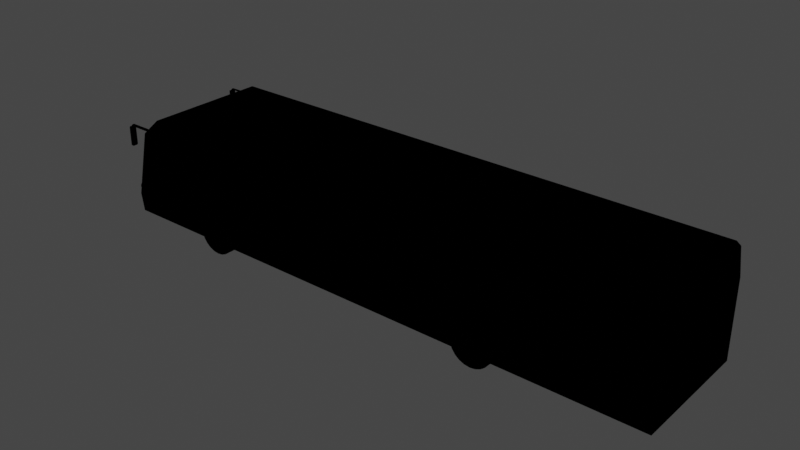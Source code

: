 # Source: Cobus3000.blend  (saved by Blender 2.93.20; exported with 4.5.12 LTS)
import bpy
from mathutils import Matrix  # noqa: F401  (used for matrix-valued properties, if any)

bpy.ops.wm.read_factory_settings(use_empty=True)
scene = bpy.context.scene
scene.name = 'Scene'

# ---- collections
col_collection = bpy.data.collections.new('Collection'); scene.collection.children.link(col_collection)

# ---- images (referenced by path relative to the original .blend; pixels are not part of the script)
import os
ASSET_DIR = os.environ.get("B2B_ASSET_DIR", "")  # directory of the original .blend (textures are referenced by path, not embedded)
HERE = os.path.dirname(os.path.abspath(__file__))  # packed textures are extracted next to this script under _unpacked/

def load_image(name, relpath, width, height, colorspace="sRGB"):
    """Load a texture the original file referenced (path relative to the .blend, or extracted next to this script)."""
    p = next((c for c in (os.path.join(HERE, relpath), os.path.join(ASSET_DIR, relpath)) if relpath and os.path.exists(c)), "")
    if p:
        img = bpy.data.images.load(p, check_existing=True)
        img.name = name
    else:  # same state as the original file: an image datablock whose file is absent (Cycles renders it pink)
        img = bpy.data.images.new(name, width, height)
        img.source = "FILE"
        img.filepath = "//" + (relpath or name)
    img.colorspace_settings.name = colorspace
    return img
img_cobus_3000_png = load_image('Cobus_3000.png', 'Cobus_3000.png', 1024, 1024, 'sRGB')

# ---- materials (node trees are filled in below, after node groups)
mat_cobus_3000 = bpy.data.materials.new('Cobus_3000')
mat_cobus_3000.use_transparent_shadow = False
mat_cobus_3000.diffuse_color = (1.0, 1.0, 1.0, 1.0)
mat_cobus_3000.roughness = 0.6094
mat_cobus_3000.specular_intensity = 0.2
mat_default_001 = bpy.data.materials.new('default.001')
mat_default_001.use_transparent_shadow = False
mat_default_001.diffuse_color = (0.72, 0.72, 0.72, 1.0)
mat_default_001.roughness = 0.6094
mat_default_001.specular_intensity = 0.2

# ---- node groups
ng_auto_smooth = bpy.data.node_groups.new('Auto Smooth', 'GeometryNodeTree')
_s = ng_auto_smooth.interface.new_socket(name='Geometry', in_out='OUTPUT', socket_type='NodeSocketGeometry')
_s = ng_auto_smooth.interface.new_socket(name='Geometry', in_out='INPUT', socket_type='NodeSocketGeometry')
_s = ng_auto_smooth.interface.new_socket(name='Angle', in_out='INPUT', socket_type='NodeSocketFloat')
_s.subtype = 'ANGLE'
_s.min_value = 0.0
_s.max_value = 3.142
ng_auto_smooth.is_modifier = True
_N = ng_auto_smooth.nodes; _L = ng_auto_smooth.links
n0 = _N.new('NodeGroupOutput'); n0.name = 'Group Output'; n0.location = (480, -100)
n1 = _N.new('NodeGroupInput'); n1.name = 'Group Input'; n1.location = (-420, -300)
n2 = _N.new('NodeGroupInput'); n2.name = 'Group Input.001'; n2.location = (-60, -100)
n3 = _N.new('GeometryNodeSetShadeSmooth'); n3.name = 'Set Shade Smooth'; n3.location = (120, -100)
n3.domain = 'EDGE'
n4 = _N.new('GeometryNodeSetShadeSmooth'); n4.name = 'Set Shade Smooth.001'; n4.location = (300, -100)
n5 = _N.new('GeometryNodeInputMeshEdgeAngle'); n5.name = 'Edge Angle'; n5.location = (-420, -220)
n6 = _N.new('GeometryNodeInputEdgeSmooth'); n6.name = 'Is Edge Smooth'; n6.location = (-60, -160)
n7 = _N.new('GeometryNodeInputShadeSmooth'); n7.name = 'Is Face Smooth'; n7.location = (-240, -340)
n8 = _N.new('FunctionNodeBooleanMath'); n8.name = 'Boolean Math'; n8.location = (-60, -220)
n9 = _N.new('FunctionNodeCompare'); n9.name = 'Compare'; n9.location = (-240, -180)
n9.operation = 'LESS_EQUAL'
_L.new(n5.outputs[0], n9.inputs[0])
_L.new(n4.outputs[0], n0.inputs[0])
_L.new(n1.outputs[1], n9.inputs[1])
_L.new(n9.outputs[0], n8.inputs[0])
_L.new(n7.outputs[0], n8.inputs[1])
_L.new(n2.outputs[0], n3.inputs[0])
_L.new(n6.outputs[0], n3.inputs[1])
_L.new(n3.outputs[0], n4.inputs[0])
_L.new(n8.outputs[0], n3.inputs[2])
n0.is_active_output = True

# ---- material node trees
mat_cobus_3000.use_nodes = True; mat_cobus_3000.node_tree.nodes.clear()
_N = mat_cobus_3000.node_tree.nodes; _L = mat_cobus_3000.node_tree.links
n0 = _N.new('ShaderNodeOutputMaterial'); n0.name = 'Вывод материала'; n0.location = (0, 0)
n1 = _N.new('ShaderNodeEeveeSpecular'); n1.name = 'Блик'; n1.location = (0, 0)
n1.inputs[1].default_value = (0.2, 0.2, 0.2, 1.0)
n1.inputs[2].default_value = 0.6094
n2 = _N.new('ShaderNodeTexImage'); n2.name = 'Изображение-текстура'; n2.location = (0, 0)
n2.image = img_cobus_3000_png
_L.new(n1.outputs[0], n0.inputs[0])
_L.new(n2.outputs[0], n1.inputs[0])
n0.is_active_output = True
mat_default_001.use_nodes = True; mat_default_001.node_tree.nodes.clear()
_N = mat_default_001.node_tree.nodes; _L = mat_default_001.node_tree.links
n0 = _N.new('ShaderNodeOutputMaterial'); n0.name = 'Вывод материала'; n0.location = (0, 0)
n1 = _N.new('ShaderNodeEeveeSpecular'); n1.name = 'Блик'; n1.location = (0, 0)
n1.inputs[0].default_value = (0.72, 0.72, 0.72, 1.0)
n1.inputs[1].default_value = (0.2, 0.2, 0.2, 1.0)
n1.inputs[2].default_value = 0.6094
_L.new(n1.outputs[0], n0.inputs[0])
n0.is_active_output = True

# ---- world
world_world = bpy.data.worlds.new('World'); scene.world = world_world
world_world.use_nodes = True; world_world.node_tree.nodes.clear()
_N = world_world.node_tree.nodes; _L = world_world.node_tree.links
n0 = _N.new('ShaderNodeOutputWorld'); n0.name = 'World Output'; n0.location = (300, 300)
n1 = _N.new('ShaderNodeBackground'); n1.name = 'Background'; n1.location = (10, 300)
n1.inputs[0].default_value = (0.05088, 0.05088, 0.05088, 1.0)
_L.new(n1.outputs[0], n0.inputs[0])
n0.is_active_output = True
world_world.color = (0.05088, 0.05088, 0.05088)
world_world.use_sun_shadow = False
world_world.sun_shadow_jitter_overblur = 0.0

# ---- meshes
me_cobus_3000_mesh = bpy.data.meshes.new('Cobus_3000.mesh')
me_cobus_3000_mesh.from_pydata([(-6.877, 2.591, -1.59), (-6.924, 2.541, -1.55), (-6.877, 2.591, -1.55), (-6.924, 2.541, -1.59), (-6.214, 2.591, -1.55), (-6.294, 2.591, -1.59), (-6.294, 2.591, -1.55), (-6.214, 2.541, -1.55), (-6.294, 2.541, -1.59), (-6.881, 2.541, -1.59), (-6.881, 2.541, -1.5), (-6.924, 2.07, -1.5), (-6.924, 2.541, -1.5), (-6.924, 2.051, -1.52), (-6.924, 2.051, -1.629), (-6.924, 2.541, -1.628), (-6.924, 2.518, -1.65), (-6.924, 2.072, -1.65), (-6.214, 2.591, -1.5), (-6.294, 2.591, -1.5), (-6.214, 2.541, -1.5), (-4.015, 3.1, 0.3483), (-4.286, 3.1, -0.3117), (-4.286, 3.1, 0.3483), (-4.015, 3.1, -0.3117), (-4.015, 2.87, -0.3117), (-4.015, 2.87, 0.3483), (-5.435, 2.87, 0.3483), (-5.435, 2.941, 0.3483), (-5.435, 2.87, -0.3117), (-5.435, 2.941, -0.3117), (-6.06, 2.86, 1.5), (-6.571, 2.41, -1.476), (-6.571, 2.41, 1.5), (-6.06, 2.86, -1.476), (6.736, 2.86, 1.5), (-6.06, 2.86, -1.5), (6.736, 2.86, -1.5), (-6.881, 2.541, -1.628), (-6.881, 2.518, -1.65), (6.836, 2.784, 1.5), (6.836, 2.784, -1.5), (-6.294, 2.591, 1.59), (-6.877, 2.591, 1.55), (-6.877, 2.591, 1.59), (-6.294, 2.591, 1.55), (-6.881, 2.518, 1.65), (-6.924, 2.541, 1.628), (-6.924, 2.518, 1.65), (-6.881, 2.541, 1.628), (2.526, 0.2981, -1.5), (2.545, 0.2524, -1.25), (2.526, 0.2981, -1.25), (2.545, 0.2524, -1.5), (3.429, 0.2584, -1.5), (3.446, 0.2981, -1.25), (3.429, 0.2584, -1.25), (3.446, 0.2981, -1.5), (3.121, 0.0183, -1.25), (2.857, 0.0165, -1.25), (2.989, 0.0, -1.25), (2.733, 0.06669, -1.25), (3.244, 0.07016, -1.25), (2.627, 0.1471, -1.25), (3.349, 0.152, -1.25), (6.862, 1.379, -1.45), (6.862, 1.139, 1.48), (6.862, 1.379, 1.48), (6.862, 1.139, -1.45), (6.63, 2.709, 1.48), (6.63, 1.139, 1.48), (6.862, 2.259, 1.48), (6.8, 2.709, 1.48), (-3.01, 1.209, -1.45), (-5.683, 0.5894, -1.45), (-3.01, 0.5894, -1.45), (-5.683, 1.209, -1.45), (-5.683, 0.5894, 1.48), (-3.01, 1.209, 1.48), (-3.01, 0.5894, 1.48), (-5.683, 1.209, 1.48), (6.63, 1.139, -1.45), (6.63, 2.709, -1.45), (6.862, 2.289, -1.45), (6.8, 2.709, -1.45), (-1.56, 1.099, 1.48), (0.2997, 0.5894, 1.48), (-1.56, 0.5894, 1.48), (0.2997, 1.099, 1.48), (0.2997, 1.099, -1.45), (-1.56, 0.5894, -1.45), (0.2997, 0.5894, -1.45), (-1.56, 1.099, -1.45), (-6.827, 1.209, -1.45), (-6.827, 1.209, 1.48), (5.59, 1.139, -1.45), (5.59, 0.5894, 1.48), (5.59, 1.139, 1.48), (5.59, 0.5894, -1.45), (1.75, 1.139, 1.48), (4.21, 0.5894, 1.48), (1.75, 0.5894, 1.48), (4.21, 1.139, 1.48), (4.21, 1.139, -1.45), (1.75, 0.5894, -1.45), (4.21, 0.5894, -1.45), (1.75, 1.139, -1.45), (-6.294, 2.541, 1.59), (-6.214, 2.541, 1.55), (-6.924, 2.541, 1.59), (-6.881, 2.541, 1.59), (-6.881, 2.051, 1.52), (-6.924, 2.051, 1.629), (-6.924, 2.051, 1.52), (-6.881, 2.051, 1.629), (-6.924, 2.071, 1.65), (-6.881, 2.071, 1.65), (-6.924, 2.541, 1.5), (-6.881, 2.07, 1.5), (-6.924, 2.07, 1.5), (-6.881, 2.541, 1.5), (-6.924, 2.541, 1.55), (-6.294, 2.591, 1.5), (-6.214, 2.591, 1.5), (-6.881, 2.072, -1.65), (-6.881, 2.051, -1.629), (-3.845, 0.2534, 1.25), (-3.827, 0.2981, 1.5), (-3.845, 0.2534, 1.5), (-3.827, 0.2981, 1.25), (-4.415, 0.01727, 1.25), (-4.153, 0.01727, 1.25), (-4.284, 0.0, 1.25), (-4.538, 0.0679, 1.25), (-4.031, 0.0679, 1.25), (-3.926, 0.1485, 1.25), (-4.643, 0.1485, 1.25), (-4.723, 0.2534, 1.25), (-4.742, 0.2981, 1.25), (-3.926, 0.1485, -1.5), (-3.845, 0.2534, -1.25), (-3.926, 0.1485, -1.25), (-3.845, 0.2534, -1.5), (-4.031, 0.0679, -1.25), (-4.031, 0.0679, -1.5), (-4.153, 0.01727, -1.25), (-4.153, 0.01727, -1.5), (-4.284, 0.0, -1.25), (-4.284, 0.0, -1.5), (-4.415, 0.01727, -1.25), (-4.415, 0.01727, -1.5), (-4.538, 0.0679, -1.25), (-4.538, 0.0679, -1.5), (-4.643, 0.1485, -1.25), (-4.643, 0.1485, -1.5), (-4.723, 0.2534, -1.5), (-4.723, 0.2534, -1.25), (-4.742, 0.2981, -1.5), (-4.742, 0.2981, -1.25), (-3.827, 0.2981, -1.25), (-3.827, 0.2981, -1.5), (2.545, 0.2524, 1.25), (2.627, 0.1471, 1.5), (2.545, 0.2524, 1.5), (2.627, 0.1471, 1.25), (3.349, 0.152, 1.25), (3.429, 0.2584, 1.5), (3.349, 0.152, 1.5), (3.429, 0.2584, 1.25), (3.446, 0.2981, 1.5), (3.446, 0.2981, 1.25), (2.526, 0.2981, 1.5), (2.526, 0.2981, 1.25), (3.244, 0.07015, 1.5), (3.244, 0.07015, 1.25), (3.349, 0.152, -1.5), (2.857, 0.0165, 1.25), (3.121, 0.0183, 1.25), (2.989, 0.0, 1.25), (2.733, 0.06669, 1.25), (3.121, 0.0183, 1.5), (3.244, 0.07016, -1.5), (3.121, 0.0183, -1.5), (2.989, 0.0, 1.5), (2.989, 0.0, -1.5), (2.857, 0.0165, -1.5), (2.857, 0.0165, 1.5), (2.733, 0.06669, 1.5), (2.733, 0.06669, -1.5), (2.627, 0.1471, -1.5), (-4.742, 0.2981, 1.495), (-4.538, 0.0679, 1.495), (-4.415, 0.01727, 1.495), (-4.153, 0.01727, 1.5), (-4.031, 0.0679, 1.5), (-3.926, 0.1485, 1.5), (-6.985, 0.7329, 1.5), (-6.985, 0.7329, -1.5), (-6.571, 2.41, -1.5), (-6.912, 0.2981, -1.5), (6.912, 0.2981, -1.5), (6.912, 2.149, -1.5), (-6.912, 0.2981, 1.5), (-4.415, 0.01727, 1.5), (-4.538, 0.0679, 1.5), (-4.643, 0.1485, 1.5), (-4.742, 0.2981, 1.5), (6.912, 0.2981, 1.5), (6.912, 2.149, 1.5), (-6.214, 2.591, 1.55), (-6.214, 2.541, 1.5), (-6.881, 2.07, -1.5), (-6.881, 2.051, -1.52), (-4.643, 0.1485, 1.495), (-4.284, 0.0, 1.5), (-4.284, 0.0, 1.495), (-4.723, 0.2534, 1.495), (-4.723, 0.2534, 1.5)], [], [(0, 1, 2), (1, 0, 3), (4, 5, 6), (5, 7, 8), (7, 5, 4), (6, 0, 2), (0, 6, 5), (0, 9, 3), (9, 0, 8), (8, 0, 5), (10, 11, 211), (11, 10, 12), (1, 11, 12), (11, 1, 13), (13, 1, 14), (14, 1, 3), (14, 3, 15), (14, 15, 16), (14, 16, 17), (18, 6, 19), (6, 18, 4), (7, 18, 20), (18, 7, 4), (21, 22, 23), (22, 21, 24), (25, 21, 26), (21, 25, 24), (21, 27, 26), (27, 21, 28), (28, 21, 23), (28, 29, 27), (29, 28, 30), (31, 32, 33), (32, 31, 34), (35, 34, 31), (34, 35, 36), (36, 35, 37), (38, 16, 15), (16, 38, 39), (9, 15, 3), (15, 9, 38), (40, 37, 35), (37, 40, 41), (42, 43, 44), (43, 42, 45), (46, 47, 48), (47, 46, 49), (50, 51, 52), (51, 50, 53), (54, 55, 56), (55, 54, 57), (58, 59, 60), (59, 58, 61), (61, 58, 62), (61, 62, 63), (63, 62, 64), (63, 64, 51), (51, 64, 56), (51, 56, 52), (52, 56, 55), (65, 66, 67), (66, 65, 68), (69, 66, 70), (66, 69, 67), (67, 69, 71), (71, 69, 72), (73, 74, 75), (74, 73, 76), (77, 78, 79), (78, 77, 80), (65, 81, 68), (81, 65, 82), (82, 65, 83), (82, 83, 84), (85, 86, 87), (86, 85, 88), (89, 90, 91), (90, 89, 92), (80, 93, 94), (93, 80, 76), (95, 96, 97), (96, 95, 98), (70, 95, 97), (95, 70, 81), (81, 70, 66), (81, 66, 68), (99, 100, 101), (100, 99, 102), (103, 104, 105), (104, 103, 106), (209, 107, 108), (107, 209, 42), (49, 109, 47), (109, 49, 110), (111, 112, 113), (112, 111, 114), (209, 45, 42), (46, 115, 116), (115, 46, 48), (117, 118, 119), (118, 117, 120), (42, 110, 107), (110, 42, 109), (109, 42, 44), (119, 111, 113), (111, 119, 118), (43, 109, 44), (109, 43, 121), (116, 112, 114), (112, 116, 115), (209, 122, 45), (122, 209, 123), (47, 115, 48), (115, 47, 112), (112, 47, 113), (113, 47, 109), (113, 109, 121), (113, 121, 117), (113, 117, 119), (124, 14, 17), (14, 124, 125), (125, 13, 14), (13, 125, 212), (16, 124, 17), (124, 16, 39), (126, 127, 128), (127, 126, 129), (130, 131, 132), (131, 130, 133), (131, 133, 134), (134, 133, 135), (135, 133, 136), (135, 136, 137), (135, 137, 126), (126, 137, 129), (129, 137, 138), (139, 140, 141), (140, 139, 142), (139, 143, 144), (143, 139, 141), (144, 145, 146), (145, 144, 143), (146, 147, 148), (147, 146, 145), (148, 149, 150), (149, 148, 147), (150, 151, 152), (151, 150, 149), (152, 153, 154), (153, 152, 151), (155, 153, 156), (153, 155, 154), (157, 156, 158), (156, 157, 155), (142, 159, 140), (159, 142, 160), (145, 149, 147), (149, 145, 143), (149, 143, 151), (151, 143, 141), (151, 141, 153), (153, 141, 140), (153, 140, 156), (156, 140, 159), (156, 159, 158), (161, 162, 163), (162, 161, 164), (165, 166, 167), (166, 165, 168), (168, 169, 166), (169, 168, 170), (171, 161, 163), (161, 171, 172), (165, 173, 174), (173, 165, 167), (175, 56, 64), (56, 175, 54), (176, 177, 178), (177, 176, 179), (177, 179, 174), (174, 179, 164), (174, 164, 165), (165, 164, 161), (165, 161, 168), (168, 161, 172), (168, 172, 170), (174, 180, 177), (180, 174, 173), (181, 58, 182), (58, 181, 62), (175, 62, 181), (62, 175, 64), (177, 183, 178), (183, 177, 180), (184, 59, 185), (59, 184, 60), (182, 60, 184), (60, 182, 58), (178, 186, 176), (186, 178, 183), (176, 187, 179), (187, 176, 186), (185, 61, 188), (61, 185, 59), (179, 162, 164), (162, 179, 187), (53, 63, 51), (63, 53, 189), (188, 63, 189), (63, 188, 61), (138, 216, 190), (216, 138, 137), (130, 191, 133), (191, 130, 192), (133, 213, 136), (213, 133, 191), (137, 213, 216), (213, 137, 136), (132, 192, 130), (192, 132, 215), (134, 193, 131), (193, 134, 194), (74, 80, 77), (80, 74, 76), (132, 214, 215), (214, 132, 131), (214, 131, 193), (135, 194, 134), (194, 135, 195), (135, 128, 195), (128, 135, 126), (32, 196, 33), (196, 32, 197), (197, 32, 198), (34, 198, 32), (198, 34, 36), (30, 25, 29), (25, 30, 24), (24, 30, 22), (23, 30, 28), (30, 23, 22), (10, 1, 12), (1, 10, 3), (3, 10, 9), (110, 121, 109), (121, 110, 117), (117, 110, 120), (79, 74, 77), (74, 79, 75), (75, 79, 87), (75, 87, 90), (90, 87, 86), (90, 86, 91), (91, 86, 101), (91, 101, 104), (104, 101, 100), (104, 100, 105), (105, 100, 96), (105, 96, 98), (197, 157, 199), (157, 197, 160), (160, 197, 50), (185, 182, 184), (182, 185, 188), (182, 188, 181), (181, 188, 189), (181, 189, 175), (175, 189, 53), (175, 53, 54), (54, 53, 50), (54, 50, 57), (57, 50, 200), (200, 50, 201), (201, 50, 197), (201, 197, 198), (201, 198, 41), (41, 198, 36), (41, 36, 37), (150, 146, 148), (146, 150, 144), (144, 150, 152), (144, 152, 139), (139, 152, 154), (139, 154, 142), (142, 154, 155), (142, 155, 160), (160, 155, 157), (197, 202, 196), (202, 197, 199), (193, 203, 214), (203, 193, 204), (204, 193, 194), (204, 194, 195), (204, 195, 205), (205, 195, 217), (217, 195, 128), (217, 128, 127), (217, 127, 206), (180, 186, 183), (186, 180, 187), (187, 180, 173), (187, 173, 162), (162, 173, 167), (162, 167, 163), (163, 167, 166), (163, 166, 171), (171, 166, 169), (171, 169, 207), (171, 207, 208), (171, 208, 127), (127, 208, 196), (196, 208, 33), (33, 208, 40), (33, 40, 31), (31, 40, 35), (206, 196, 202), (196, 206, 127), (200, 208, 207), (208, 200, 201), (201, 40, 208), (40, 201, 41), (108, 123, 209), (123, 108, 210), (211, 13, 212), (13, 211, 11), (213, 204, 205), (204, 213, 191), (192, 214, 203), (214, 192, 215), (191, 203, 204), (203, 191, 192), (216, 205, 217), (205, 216, 213), (190, 217, 206), (217, 190, 216)])
me_cobus_3000_mesh.polygons.foreach_set('use_smooth', [True] * 335)
me_cobus_3000_mesh.polygons.foreach_set('material_index', [0, 0, 0, 0, 0, 0, 0, 0, 0, 0, 0, 0, 0, 0, 0, 0, 0, 0, 0, 0, 0, 0, 0, 0, 0, 0, 0, 0, 0, 0, 0, 0, 0, 0, 0, 0, 0, 0, 0, 0, 0, 0, 0, 0, 0, 0, 0, 0, 0, 0, 0, 0, 0, 0, 0, 0, 0, 0, 0, 0, 0, 0, 0, 0, 0, 0, 0, 0, 0, 0, 0, 0, 0, 0, 0, 0, 0, 0, 0, 0, 0, 0, 0, 0, 0, 0, 0, 0, 0, 0, 0, 0, 0, 0, 0, 0, 0, 0, 0, 0, 0, 0, 0, 0, 0, 0, 0, 0, 0, 0, 0, 0, 0, 0, 0, 0, 0, 0, 0, 0, 0, 0, 0, 0, 0, 0, 0, 0, 0, 0, 0, 0, 0, 0, 0, 0, 0, 0, 0, 0, 0, 0, 0, 0, 0, 0, 0, 0, 0, 0, 0, 0, 0, 0, 0, 0, 0, 0, 0, 0, 0, 0, 0, 0, 0, 0, 0, 0, 0, 0, 0, 0, 0, 0, 0, 0, 0, 0, 0, 0, 0, 0, 0, 0, 0, 0, 0, 0, 0, 0, 0, 0, 0, 0, 0, 0, 0, 0, 0, 0, 0, 0, 0, 0, 0, 0, 0, 0, 0, 0, 0, 0, 0, 0, 0, 0, 0, 0, 0, 0, 0, 0, 0, 0, 0, 0, 0, 0, 0, 0, 0, 0, 0, 0, 0, 0, 0, 0, 0, 0, 0, 0, 0, 0, 0, 0, 0, 0, 0, 0, 0, 0, 0, 0, 0, 0, 0, 0, 0, 0, 0, 0, 0, 0, 0, 0, 0, 0, 0, 0, 0, 0, 0, 0, 0, 0, 0, 0, 0, 0, 0, 0, 0, 0, 0, 0, 0, 0, 0, 0, 0, 0, 0, 0, 0, 0, 0, 0, 0, 0, 0, 0, 0, 0, 0, 0, 0, 0, 0, 0, 0, 0, 0, 0, 0, 0, 0, 0, 0, 0, 0, 1, 1, 1, 1, 1, 1, 1, 1, 1, 1, 1, 1, 1, 1])
_k = set([(0, 3), (0, 5), (1, 2), (1, 12), (2, 6), (3, 15), (4, 5), (4, 18), (6, 19), (7, 8), (7, 20), (8, 9), (9, 10), (9, 38), (10, 12), (10, 211), (11, 12), (11, 13), (13, 14), (14, 17), (14, 125), (15, 16), (16, 17), (18, 19), (18, 20), (21, 23), (21, 24), (21, 26), (22, 24), (22, 30), (23, 28), (24, 25), (25, 26), (25, 29), (26, 27), (27, 28), (27, 29), (28, 30), (29, 30), (31, 33), (31, 34), (31, 35), (33, 196), (34, 36), (35, 37), (35, 40), (36, 37), (36, 198), (37, 41), (38, 39), (39, 124), (40, 208), (41, 201), (42, 44), (42, 209), (43, 45), (43, 121), (44, 109), (45, 122), (46, 49), (46, 116), (47, 48), (47, 109), (48, 115), (49, 110), (50, 52), (50, 53), (50, 160), (50, 200), (51, 52), (51, 63), (52, 55), (53, 189), (54, 57), (54, 175), (55, 56), (55, 57), (56, 64), (58, 60), (58, 62), (59, 60), (59, 61), (61, 63), (62, 64), (74, 77), (76, 80), (95, 97), (96, 98), (107, 108), (107, 110), (108, 210), (110, 120), (111, 114), (111, 118), (112, 113), (112, 115), (113, 119), (114, 116), (117, 119), (117, 120), (117, 121), (118, 120), (122, 123), (123, 209), (123, 210), (124, 125), (125, 212), (126, 129), (126, 135), (127, 128), (127, 129), (127, 171), (127, 206), (128, 195), (129, 138), (130, 132), (130, 133), (131, 132), (131, 134), (133, 136), (134, 135), (136, 137), (137, 138), (138, 190), (139, 142), (139, 144), (140, 141), (140, 159), (141, 143), (142, 160), (143, 145), (144, 146), (145, 147), (146, 148), (147, 149), (148, 150), (149, 151), (150, 152), (151, 153), (152, 154), (153, 156), (154, 155), (155, 157), (156, 158), (157, 158), (157, 160), (157, 199), (158, 159), (159, 160), (161, 164), (161, 172), (162, 163), (162, 187), (163, 171), (164, 179), (165, 168), (165, 174), (166, 167), (166, 169), (167, 173), (168, 170), (169, 170), (170, 172), (171, 172), (171, 207), (173, 180), (174, 177), (175, 181), (176, 178), (176, 179), (177, 178), (180, 183), (181, 182), (182, 184), (183, 186), (184, 185), (185, 188), (186, 187), (188, 189), (193, 194), (193, 214), (194, 195), (196, 202), (197, 198), (197, 199), (199, 202), (200, 201), (200, 207), (202, 206), (207, 208), (211, 212)])
me_cobus_3000_mesh.attributes.new('sharp_edge', 'BOOLEAN', 'EDGE').data.foreach_set('value', [ (min(e.vertices), max(e.vertices)) in _k for e in me_cobus_3000_mesh.edges])
_uv = me_cobus_3000_mesh.uv_layers.new(name='UVMap')
_uv.uv.foreach_set('vector', [0.2171, 0.6317, 0.2165, 0.6314, 0.2171, 0.6314, 0.2165, 0.6314, 0.2171, 0.6317, 0.2165, 0.6317, 0.2245, 0.6314, 0.2236, 0.6317, 0.2236, 0.6314, 0.2236, 0.6317, 0.2245, 0.6314, 0.2236, 0.6317, 0.2245, 0.6314, 0.2236, 0.6317, 0.2245, 0.6314, 0.2236, 0.6314, 0.2171, 0.6317, 0.2171, 0.6314, 0.2171, 0.6317, 0.2236, 0.6314, 0.2236, 0.6317, 0.2171, 0.6317, 0.217, 0.6317, 0.2165, 0.6317, 0.217, 0.6317, 0.2171, 0.6317, 0.2236, 0.6317, 0.2236, 0.6317, 0.2171, 0.6317, 0.2236, 0.6317, 137.9, -16.75, 137.9, -16.76, 137.9, -16.76, 137.9, -16.76, 137.9, -16.75, 137.9, -16.75, 0.2165, 0.6314, 0.2165, 0.6311, 0.2165, 0.6311, 0.2165, 0.6311, 0.2165, 0.6314, 0.2165, 0.6312, 0.2165, 0.6312, 0.2165, 0.6314, 0.2165, 0.632, 0.2165, 0.632, 0.2165, 0.6314, 0.2165, 0.6317, 0.2165, 0.632, 0.2165, 0.6317, 0.2165, 0.632, 0.2165, 0.632, 0.2165, 0.632, 0.2165, 0.6321, 0.2165, 0.632, 0.2165, 0.6321, 0.2165, 0.6321, 0.2245, 0.6311, 0.2236, 0.6314, 0.2236, 0.6311, 0.2236, 0.6314, 0.2245, 0.6311, 0.2245, 0.6314, 0.2245, 0.6314, 0.2245, 0.6311, 0.2245, 0.6311, 0.2245, 0.6311, 0.2245, 0.6314, 0.2245, 0.6314, 0.2492, 0.6189, 0.2461, 0.6232, 0.2461, 0.6189, 0.2461, 0.6232, 0.2492, 0.6189, 0.2492, 0.6232, 0.2492, 0.6232, 0.2492, 0.6189, 0.2492, 0.6189, 0.2492, 0.6189, 0.2492, 0.6232, 0.2492, 0.6232, 0.2492, 0.6189, 0.2332, 0.6189, 0.2492, 0.6189, 0.2332, 0.6189, 0.2492, 0.6189, 0.2332, 0.6189, 0.2332, 0.6189, 0.2492, 0.6189, 0.2461, 0.6189, 0.2332, 0.6189, 0.2332, 0.6232, 0.2332, 0.6189, 0.2332, 0.6232, 0.2332, 0.6189, 0.2332, 0.6232, 0.9432, 0.5473, 0.5635, 0.4768, 0.9432, 0.4768, 0.5635, 0.4768, 0.9432, 0.5473, 0.5635, 0.5473, 0.3698, 0.6112, 0.2262, 0.631, 0.2262, 0.6112, 0.2262, 0.631, 0.3698, 0.6112, 0.2262, 0.6311, 0.2262, 0.6311, 0.3698, 0.6112, 0.3698, 0.6311, 0.217, 0.632, 0.2165, 0.6321, 0.2165, 0.632, 0.2165, 0.6321, 0.217, 0.632, 0.217, 0.6321, 0.217, 0.6317, 0.2165, 0.632, 0.2165, 0.6317, 0.2165, 0.632, 0.217, 0.6317, 0.217, 0.632, 0.0384, 0.5097, 0.4618, 0.5212, 0.0384, 0.5212, 0.4618, 0.5212, 0.0384, 0.5097, 0.4618, 0.5097, 0.2236, 0.6106, 0.2171, 0.6109, 0.2171, 0.6106, 0.2171, 0.6109, 0.2236, 0.6106, 0.2236, 0.6109, 0.217, 0.6102, 0.2165, 0.6104, 0.2165, 0.6102, 0.2165, 0.6104, 0.217, 0.6102, 0.217, 0.6104, 0.3228, 0.5774, 0.3215, 0.5741, 0.3228, 0.5774, 0.3215, 0.5741, 0.3228, 0.5774, 0.3215, 0.5741, 0.2615, 0.5745, 0.2604, 0.5774, 0.2615, 0.5745, 0.2604, 0.5774, 0.2615, 0.5745, 0.2604, 0.5774, 0.2824, 0.5572, 0.3004, 0.5571, 0.2914, 0.5559, 0.3004, 0.5571, 0.2824, 0.5572, 0.3088, 0.5607, 0.3088, 0.5607, 0.2824, 0.5572, 0.2741, 0.5609, 0.3088, 0.5607, 0.2741, 0.5609, 0.316, 0.5665, 0.316, 0.5665, 0.2741, 0.5609, 0.267, 0.5669, 0.316, 0.5665, 0.267, 0.5669, 0.3215, 0.5741, 0.3215, 0.5741, 0.267, 0.5669, 0.2615, 0.5745, 0.3215, 0.5741, 0.2615, 0.5745, 0.3228, 0.5774, 0.3228, 0.5774, 0.2615, 0.5745, 0.2604, 0.5774, 14.14, 13.04, 14.15, 13.07, 14.14, 13.07, 14.15, 13.07, 14.14, 13.04, 14.15, 13.04, 14.15, 13.09, 14.15, 13.07, 14.15, 13.07, 14.15, 13.07, 14.15, 13.09, 14.15, 13.08, 14.15, 13.08, 14.15, 13.09, 14.15, 13.09, 14.15, 13.09, 14.15, 13.09, 14.15, 13.09, 14.26, 13.03, 14.3, 13.04, 14.26, 13.04, 14.3, 13.04, 14.26, 13.03, 14.3, 13.03, 14.3, 13.07, 14.26, 13.08, 14.26, 13.07, 14.26, 13.08, 14.3, 13.07, 14.3, 13.08, 14.15, 13.04, 14.15, 13.04, 14.15, 13.04, 14.15, 13.04, 14.15, 13.04, 14.15, 13.02, 14.15, 13.02, 14.15, 13.04, 14.15, 13.02, 14.15, 13.02, 14.15, 13.02, 14.15, 13.02, 14.25, 13.08, 14.22, 13.07, 14.25, 13.07, 14.22, 13.07, 14.25, 13.08, 14.22, 13.08, 14.22, 13.03, 14.25, 13.04, 14.22, 13.04, 14.25, 13.04, 14.22, 13.03, 14.25, 13.03, 0.0501, 0.1175, 0.005948, 0.00439, 0.005948, 0.1175, 0.005948, 0.00439, 0.0501, 0.1175, 0.0501, 0.00439, 14.15, 13.04, 14.16, 13.07, 14.15, 13.07, 14.16, 13.07, 14.15, 13.04, 14.16, 13.04, 0.5255, 0.1175, 0.4853, 0.00439, 0.4853, 0.1175, 0.4853, 0.00439, 0.5255, 0.1175, 0.5255, 0.00439, 0.5255, 0.00439, 0.5255, 0.1175, 0.5345, 0.1175, 0.5255, 0.00439, 0.5345, 0.1175, 0.5345, 0.00439, 14.21, 13.08, 14.18, 13.07, 14.21, 13.07, 14.18, 13.07, 14.21, 13.08, 14.18, 13.08, 14.18, 13.03, 14.21, 13.04, 14.18, 13.04, 14.21, 13.04, 14.18, 13.03, 14.21, 13.03, 0.2245, 0.6109, 0.2236, 0.6106, 0.2245, 0.6109, 0.2236, 0.6106, 0.2245, 0.6109, 0.2236, 0.6106, 0.217, 0.6104, 0.2165, 0.6106, 0.2165, 0.6104, 0.2165, 0.6106, 0.217, 0.6104, 0.217, 0.6106, 0.217, 0.6111, 0.2165, 0.6104, 0.2165, 0.6111, 0.2165, 0.6104, 0.217, 0.6111, 0.217, 0.6104, 0.2245, 0.6109, 0.2236, 0.6109, 0.2236, 0.6106, 0.217, 0.6102, 0.2165, 0.6102, 0.217, 0.6102, 0.2165, 0.6102, 0.217, 0.6102, 0.2165, 0.6102, 0.2165, 0.6112, 0.217, 0.6112, 0.2165, 0.6112, 0.217, 0.6112, 0.2165, 0.6112, 0.217, 0.6112, 0.2236, 0.6106, 0.217, 0.6106, 0.2236, 0.6106, 0.217, 0.6106, 0.2236, 0.6106, 0.2165, 0.6106, 0.2165, 0.6106, 0.2236, 0.6106, 0.2171, 0.6106, 0.2165, 0.6112, 0.217, 0.6111, 0.2165, 0.6111, 0.217, 0.6111, 0.2165, 0.6112, 0.217, 0.6112, 0.2171, 0.6109, 0.2165, 0.6106, 0.2171, 0.6106, 0.2165, 0.6106, 0.2171, 0.6109, 0.2165, 0.6109, 0.217, 0.6102, 0.2165, 0.6104, 0.217, 0.6104, 0.2165, 0.6104, 0.217, 0.6102, 0.2165, 0.6102, 0.2245, 0.6109, 0.2236, 0.6112, 0.2236, 0.6109, 0.2236, 0.6112, 0.2245, 0.6109, 0.2245, 0.6112, 0.2165, 0.6104, 0.2165, 0.6102, 0.2165, 0.6102, 0.2165, 0.6102, 0.2165, 0.6104, 0.2165, 0.6104, 0.2165, 0.6104, 0.2165, 0.6104, 0.2165, 0.6111, 0.2165, 0.6111, 0.2165, 0.6104, 0.2165, 0.6106, 0.2165, 0.6111, 0.2165, 0.6106, 0.2165, 0.6109, 0.2165, 0.6111, 0.2165, 0.6109, 0.2165, 0.6112, 0.2165, 0.6111, 0.2165, 0.6112, 0.2165, 0.6112, 0.217, 0.6321, 0.2165, 0.632, 0.2165, 0.6321, 0.2165, 0.632, 0.217, 0.6321, 0.217, 0.632, 0.217, 0.632, 0.2165, 0.6312, 0.2165, 0.632, 0.2165, 0.6312, 0.217, 0.632, 0.217, 0.6312, 0.2165, 0.6321, 0.217, 0.6321, 0.2165, 0.6321, 0.217, 0.6321, 0.2165, 0.6321, 0.217, 0.6321, 0.2453, 0.8006, 0.2466, 0.8037, 0.2453, 0.8006, 0.2466, 0.8037, 0.2453, 0.8006, 0.2466, 0.8037, 0.2066, 0.7839, 0.2244, 0.7839, 0.2155, 0.7827, 0.2244, 0.7839, 0.2066, 0.7839, 0.1983, 0.7875, 0.2244, 0.7839, 0.1983, 0.7875, 0.2327, 0.7875, 0.2327, 0.7875, 0.1983, 0.7875, 0.2398, 0.7931, 0.2398, 0.7931, 0.1983, 0.7875, 0.1912, 0.7931, 0.2398, 0.7931, 0.1912, 0.7931, 0.1857, 0.8006, 0.2398, 0.7931, 0.1857, 0.8006, 0.2453, 0.8006, 0.2453, 0.8006, 0.1857, 0.8006, 0.2466, 0.8037, 0.2466, 0.8037, 0.1857, 0.8006, 0.1844, 0.8037, 0.7606, 0.5666, 0.7552, 0.5742, 0.7606, 0.5666, 0.7552, 0.5742, 0.7606, 0.5666, 0.7552, 0.5742, 0.7606, 0.5666, 0.7678, 0.5608, 0.7678, 0.5608, 0.7678, 0.5608, 0.7606, 0.5666, 0.7606, 0.5666, 0.7678, 0.5608, 0.7761, 0.5571, 0.7761, 0.5571, 0.7761, 0.5571, 0.7678, 0.5608, 0.7678, 0.5608, 0.7761, 0.5571, 0.785, 0.5559, 0.785, 0.5559, 0.785, 0.5559, 0.7761, 0.5571, 0.7761, 0.5571, 0.785, 0.5559, 0.7939, 0.5571, 0.7939, 0.5571, 0.7939, 0.5571, 0.785, 0.5559, 0.785, 0.5559, 0.7939, 0.5571, 0.8022, 0.5608, 0.8022, 0.5608, 0.8022, 0.5608, 0.7939, 0.5571, 0.7939, 0.5571, 0.8022, 0.5608, 0.8093, 0.5666, 0.8093, 0.5666, 0.8093, 0.5666, 0.8022, 0.5608, 0.8022, 0.5608, 0.8147, 0.5742, 0.8093, 0.5666, 0.8147, 0.5742, 0.8093, 0.5666, 0.8147, 0.5742, 0.8093, 0.5666, 0.816, 0.5774, 0.8147, 0.5742, 0.816, 0.5774, 0.8147, 0.5742, 0.816, 0.5774, 0.8147, 0.5742, 0.7552, 0.5742, 0.7539, 0.5774, 0.7552, 0.5742, 0.7539, 0.5774, 0.7552, 0.5742, 0.7539, 0.5774, 0.7761, 0.5571, 0.7939, 0.5571, 0.785, 0.5559, 0.7939, 0.5571, 0.7761, 0.5571, 0.7678, 0.5608, 0.7939, 0.5571, 0.7678, 0.5608, 0.8022, 0.5608, 0.8022, 0.5608, 0.7678, 0.5608, 0.7606, 0.5666, 0.8022, 0.5608, 0.7606, 0.5666, 0.8093, 0.5666, 0.8093, 0.5666, 0.7606, 0.5666, 0.7552, 0.5742, 0.8093, 0.5666, 0.7552, 0.5742, 0.8147, 0.5742, 0.8147, 0.5742, 0.7552, 0.5742, 0.7539, 0.5774, 0.8147, 0.5742, 0.7539, 0.5774, 0.816, 0.5774, 0.6794, 0.8005, 0.6849, 0.793, 0.6794, 0.8005, 0.6849, 0.793, 0.6794, 0.8005, 0.6849, 0.793, 0.734, 0.7934, 0.7395, 0.8009, 0.734, 0.7934, 0.7395, 0.8009, 0.734, 0.7934, 0.7395, 0.8009, 0.7395, 0.8009, 0.7406, 0.8037, 0.7395, 0.8009, 0.7406, 0.8037, 0.7395, 0.8009, 0.7406, 0.8037, 0.6781, 0.8037, 0.6794, 0.8005, 0.6794, 0.8005, 0.6794, 0.8005, 0.6781, 0.8037, 0.6781, 0.8037, 0.734, 0.7934, 0.7268, 0.7876, 0.7268, 0.7876, 0.7268, 0.7876, 0.734, 0.7934, 0.734, 0.7934, 0.267, 0.5669, 0.2615, 0.5745, 0.267, 0.5669, 0.2615, 0.5745, 0.267, 0.5669, 0.2615, 0.5745, 0.7006, 0.7838, 0.7185, 0.784, 0.7095, 0.7827, 0.7185, 0.784, 0.7006, 0.7838, 0.6922, 0.7874, 0.7185, 0.784, 0.6922, 0.7874, 0.7268, 0.7876, 0.7268, 0.7876, 0.6922, 0.7874, 0.6849, 0.793, 0.7268, 0.7876, 0.6849, 0.793, 0.734, 0.7934, 0.734, 0.7934, 0.6849, 0.793, 0.6794, 0.8005, 0.734, 0.7934, 0.6794, 0.8005, 0.7395, 0.8009, 0.7395, 0.8009, 0.6794, 0.8005, 0.6781, 0.8037, 0.7395, 0.8009, 0.6781, 0.8037, 0.7406, 0.8037, 0.7268, 0.7876, 0.7185, 0.784, 0.7185, 0.784, 0.7185, 0.784, 0.7268, 0.7876, 0.7268, 0.7876, 0.2741, 0.5609, 0.2824, 0.5572, 0.2824, 0.5572, 0.2824, 0.5572, 0.2741, 0.5609, 0.2741, 0.5609, 0.267, 0.5669, 0.2741, 0.5609, 0.2741, 0.5609, 0.2741, 0.5609, 0.267, 0.5669, 0.267, 0.5669, 0.7185, 0.784, 0.7095, 0.7827, 0.7095, 0.7827, 0.7095, 0.7827, 0.7185, 0.784, 0.7185, 0.784, 0.2914, 0.5559, 0.3004, 0.5571, 0.3004, 0.5571, 0.3004, 0.5571, 0.2914, 0.5559, 0.2914, 0.5559, 0.2824, 0.5572, 0.2914, 0.5559, 0.2914, 0.5559, 0.2914, 0.5559, 0.2824, 0.5572, 0.2824, 0.5572, 0.7095, 0.7827, 0.7006, 0.7838, 0.7006, 0.7838, 0.7006, 0.7838, 0.7095, 0.7827, 0.7095, 0.7827, 0.7006, 0.7838, 0.6922, 0.7874, 0.6922, 0.7874, 0.6922, 0.7874, 0.7006, 0.7838, 0.7006, 0.7838, 0.3004, 0.5571, 0.3088, 0.5607, 0.3088, 0.5607, 0.3088, 0.5607, 0.3004, 0.5571, 0.3004, 0.5571, 0.6922, 0.7874, 0.6849, 0.793, 0.6849, 0.793, 0.6849, 0.793, 0.6922, 0.7874, 0.6922, 0.7874, 0.3215, 0.5741, 0.316, 0.5665, 0.3215, 0.5741, 0.316, 0.5665, 0.3215, 0.5741, 0.316, 0.5665, 0.3088, 0.5607, 0.316, 0.5665, 0.316, 0.5665, 0.316, 0.5665, 0.3088, 0.5607, 0.3088, 0.5607, 0.1844, 0.8037, 0.1857, 0.8006, 0.1844, 0.8037, 0.1857, 0.8006, 0.1844, 0.8037, 0.1857, 0.8006, 0.2066, 0.7839, 0.1983, 0.7875, 0.1983, 0.7875, 0.1983, 0.7875, 0.2066, 0.7839, 0.2066, 0.7839, 0.1983, 0.7875, 0.1912, 0.7931, 0.1912, 0.7931, 0.1912, 0.7931, 0.1983, 0.7875, 0.1983, 0.7875, 0.1857, 0.8006, 0.1912, 0.7931, 0.1857, 0.8006, 0.1912, 0.7931, 0.1857, 0.8006, 0.1912, 0.7931, 0.2155, 0.7827, 0.2066, 0.7839, 0.2066, 0.7839, 0.2066, 0.7839, 0.2155, 0.7827, 0.2155, 0.7827, 0.2327, 0.7875, 0.2244, 0.7839, 0.2244, 0.7839, 0.2244, 0.7839, 0.2327, 0.7875, 0.2327, 0.7875, 14.3, 13.04, 14.3, 13.07, 14.3, 13.07, 14.3, 13.07, 14.3, 13.04, 14.3, 13.04, 0.2155, 0.7827, 0.2155, 0.7827, 0.2155, 0.7827, 0.2155, 0.7827, 0.2155, 0.7827, 0.2244, 0.7839, 0.2155, 0.7827, 0.2244, 0.7839, 0.2244, 0.7839, 0.2398, 0.7931, 0.2327, 0.7875, 0.2327, 0.7875, 0.2327, 0.7875, 0.2398, 0.7931, 0.2398, 0.7931, 0.2398, 0.7931, 0.2453, 0.8006, 0.2398, 0.7931, 0.2453, 0.8006, 0.2398, 0.7931, 0.2453, 0.8006, 0.5635, 0.4768, 0.9432, 0.2142, 0.9432, 0.4768, 0.9432, 0.2142, 0.5635, 0.4768, 0.5604, 0.2142, 0.5604, 0.2142, 0.5635, 0.4768, 0.5604, 0.4768, 0.5635, 0.5473, 0.5604, 0.4768, 0.5635, 0.4768, 0.5604, 0.4768, 0.5635, 0.5473, 0.5604, 0.5473, 0.2332, 0.6232, 0.2492, 0.6232, 0.2332, 0.6232, 0.2492, 0.6232, 0.2332, 0.6232, 0.2492, 0.6232, 0.2492, 0.6232, 0.2332, 0.6232, 0.2461, 0.6232, 0.2461, 0.6189, 0.2332, 0.6232, 0.2332, 0.6189, 0.2332, 0.6232, 0.2461, 0.6189, 0.2461, 0.6232, 0.217, 0.6311, 0.2165, 0.6314, 0.2165, 0.6311, 0.2165, 0.6314, 0.217, 0.6311, 0.2165, 0.6317, 0.2165, 0.6317, 0.217, 0.6311, 0.217, 0.6317, 0.217, 0.6106, 0.2165, 0.6109, 0.2165, 0.6106, 0.2165, 0.6109, 0.217, 0.6106, 0.2165, 0.6112, 0.2165, 0.6112, 0.217, 0.6106, 0.217, 0.6112, 0.1533, 0.1175, 0.0501, 0.00439, 0.0501, 0.1175, 0.0501, 0.00439, 0.1533, 0.1175, 0.1533, 0.00439, 0.1533, 0.00439, 0.1533, 0.1175, 0.2093, 0.1175, 0.1533, 0.00439, 0.2093, 0.1175, 0.2093, 0.00439, 0.2093, 0.00439, 0.2093, 0.1175, 0.2811, 0.1175, 0.2093, 0.00439, 0.2811, 0.1175, 0.2811, 0.00439, 0.2811, 0.00439, 0.2811, 0.1175, 0.3371, 0.1175, 0.2811, 0.00439, 0.3371, 0.1175, 0.3371, 0.00439, 0.3371, 0.00439, 0.3371, 0.1175, 0.4321, 0.1175, 0.3371, 0.00439, 0.4321, 0.1175, 0.4321, 0.00439, 0.4321, 0.00439, 0.4321, 0.1175, 0.4853, 0.1175, 0.4321, 0.00439, 0.4853, 0.1175, 0.4853, 0.00439, 0.9682, 0.6088, 0.816, 0.5774, 0.9633, 0.5774, 0.816, 0.5774, 0.9682, 0.6088, 0.7539, 0.5774, 0.7539, 0.5774, 0.9682, 0.6088, 0.3228, 0.5774, 0.3004, 0.5571, 0.2824, 0.5572, 0.2914, 0.5559, 0.2824, 0.5572, 0.3004, 0.5571, 0.3088, 0.5607, 0.2824, 0.5572, 0.3088, 0.5607, 0.2741, 0.5609, 0.2741, 0.5609, 0.3088, 0.5607, 0.316, 0.5665, 0.2741, 0.5609, 0.316, 0.5665, 0.267, 0.5669, 0.267, 0.5669, 0.316, 0.5665, 0.3215, 0.5741, 0.267, 0.5669, 0.3215, 0.5741, 0.2615, 0.5745, 0.2615, 0.5745, 0.3215, 0.5741, 0.3228, 0.5774, 0.2615, 0.5745, 0.3228, 0.5774, 0.2604, 0.5774, 2.259, 4.576, 2.322, 4.576, 2.024, 4.576, 0.02516, 0.5774, 0.3228, 0.5774, 0.02516, 0.7109, 0.02516, 0.7109, 0.3228, 0.5774, 0.9682, 0.6088, 0.02516, 0.7109, 0.9682, 0.6088, 0.9401, 0.7297, 0.02516, 0.7109, 0.9401, 0.7297, 0.03033, 0.7567, 0.03033, 0.7567, 0.9401, 0.7297, 0.9055, 0.7622, 2.029, 4.754, 2.906, 4.76, 2.036, 4.76, 0.7939, 0.5571, 0.7761, 0.5571, 0.785, 0.5559, 0.7761, 0.5571, 0.7939, 0.5571, 0.7678, 0.5608, 0.7678, 0.5608, 0.7939, 0.5571, 0.8022, 0.5608, 0.7678, 0.5608, 0.8022, 0.5608, 0.7606, 0.5666, 0.7606, 0.5666, 0.8022, 0.5608, 0.8093, 0.5666, 0.7606, 0.5666, 0.8093, 0.5666, 0.7552, 0.5742, 0.7552, 0.5742, 0.8093, 0.5666, 0.8147, 0.5742, 0.7552, 0.5742, 0.8147, 0.5742, 0.7539, 0.5774, 0.7539, 0.5774, 0.8147, 0.5742, 0.816, 0.5774, 0.5604, 0.2142, 0.9432, 0.1461, 0.9432, 0.2142, 0.9432, 0.1461, 0.5604, 0.2142, 0.5604, 0.1461, 0.2244, 0.7839, 0.2066, 0.7839, 0.2155, 0.7827, 0.2066, 0.7839, 0.2244, 0.7839, 0.1983, 0.7875, 0.1983, 0.7875, 0.2244, 0.7839, 0.2327, 0.7875, 0.1983, 0.7875, 0.2327, 0.7875, 0.2398, 0.7931, 0.1983, 0.7875, 0.2398, 0.7931, 0.1912, 0.7931, 0.1912, 0.7931, 0.2398, 0.7931, 0.1857, 0.8006, 0.1857, 0.8006, 0.2398, 0.7931, 0.2453, 0.8006, 0.1857, 0.8006, 0.2453, 0.8006, 0.2466, 0.8037, 0.1857, 0.8006, 0.2466, 0.8037, 0.1844, 0.8037, 0.7185, 0.784, 0.7006, 0.7838, 0.7095, 0.7827, 0.7006, 0.7838, 0.7185, 0.784, 0.6922, 0.7874, 0.6922, 0.7874, 0.7185, 0.784, 0.7268, 0.7876, 0.6922, 0.7874, 0.7268, 0.7876, 0.6849, 0.793, 0.6849, 0.793, 0.7268, 0.7876, 0.734, 0.7934, 0.6849, 0.793, 0.734, 0.7934, 0.6794, 0.8005, 0.6794, 0.8005, 0.734, 0.7934, 0.7395, 0.8009, 0.6794, 0.8005, 0.7395, 0.8009, 0.6781, 0.8037, 0.6781, 0.8037, 0.7395, 0.8009, 0.7406, 0.8037, -134.3, 6.802, -134.3, 6.802, -134.0, 6.802, 0.6781, 0.8037, 0.976, 0.8037, 0.976, 0.9344, 0.6781, 0.8037, 0.976, 0.9344, 0.2466, 0.8037, 0.2466, 0.8037, 0.976, 0.9344, 0.03205, 0.8344, 0.03205, 0.8344, 0.976, 0.9344, 0.06018, 0.9528, 0.06018, 0.9528, 0.976, 0.9344, 0.9709, 0.9792, 0.06018, 0.9528, 0.9709, 0.9792, 0.09487, 0.9846, 0.09487, 0.9846, 0.9709, 0.9792, 0.964, 0.9846, 0.1844, 0.8037, 0.03205, 0.8344, 0.03698, 0.8037, 0.03205, 0.8344, 0.1844, 0.8037, 0.2466, 0.8037, 0.4618, 0.1312, 0.0384, 0.4129, 0.0384, 0.1312, 0.0384, 0.4129, 0.4618, 0.1312, 0.4618, 0.4129, 0.4618, 0.4129, 0.0384, 0.5097, 0.0384, 0.4129, 0.0384, 0.5097, 0.4618, 0.4129, 0.4618, 0.5097, 0.0, 0.0, 1.0, 0.0, 1.0, 1.0, 0.0, 0.0, 1.0, 0.0, 1.0, 1.0, 0.0, 0.0, 1.0, 0.0, 1.0, 1.0, 0.0, 0.0, 1.0, 0.0, 1.0, 1.0, 0.0, 0.0, 1.0, 0.0, 1.0, 1.0, 0.0, 0.0, 1.0, 0.0, 1.0, 1.0, 0.0, 0.0, 1.0, 0.0, 1.0, 1.0, 0.0, 0.0, 1.0, 0.0, 1.0, 1.0, 0.0, 0.0, 1.0, 0.0, 1.0, 1.0, 0.0, 0.0, 1.0, 0.0, 1.0, 1.0, 0.0, 0.0, 1.0, 0.0, 1.0, 1.0, 0.0, 0.0, 1.0, 0.0, 1.0, 1.0, 0.0, 0.0, 1.0, 0.0, 1.0, 1.0, 0.0, 0.0, 1.0, 0.0, 1.0, 1.0])
me_cobus_3000_mesh.materials.append(mat_cobus_3000)
me_cobus_3000_mesh.materials.append(mat_default_001)
me_cobus_3000_mesh.use_remesh_fix_poles = True
me_cobus_3000_mesh.use_remesh_preserve_attributes = False
me_cobus_3000_mesh.update()
me_cobus_3000_light_mesh = bpy.data.meshes.new('Cobus_3000_Light.mesh')
me_cobus_3000_light_mesh.from_pydata([(5.827, 0.7126, -1.51), (5.985, 0.6466, -1.51), (5.827, 0.6466, -1.51), (5.985, 0.7126, -1.51), (6.922, 0.7923, 1.294), (6.922, 0.8391, 1.288), (6.922, 0.816, 1.294), (6.922, 0.7694, 1.287), (6.922, 0.8598, 1.276), (6.922, 0.749, 1.275), (6.922, 0.8768, 1.26), (6.922, 0.7325, 1.258), (6.922, 0.889, 1.24), (6.922, 0.7209, 1.237), (6.922, 0.8955, 1.217), (6.922, 0.715, 1.214), (6.922, 0.8958, 1.193), (6.922, 0.7154, 1.19), (6.922, 0.89, 1.17), (6.922, 0.7218, 1.168), (6.922, 0.8784, 1.149), (6.922, 0.734, 1.147), (6.922, 0.8618, 1.132), (6.922, 0.751, 1.131), (6.922, 0.8414, 1.12), (6.922, 0.7718, 1.119), (6.922, 0.8185, 1.113), (6.922, 0.7948, 1.113), (6.922, 0.3488, 1.237), (6.922, 0.3724, 1.238), (6.922, 0.3606, 1.239), (6.922, 0.3834, 1.233), (6.922, 0.3378, 1.233), (6.922, 0.3929, 1.226), (6.922, 0.3284, 1.225), (6.922, 0.4003, 1.217), (6.922, 0.3213, 1.216), (6.922, 0.4049, 1.206), (6.922, 0.3168, 1.205), (6.922, 0.4066, 1.194), (6.922, 0.3154, 1.193), (6.922, 0.4051, 1.182), (6.922, 0.317, 1.181), (6.922, 0.4006, 1.171), (6.922, 0.3217, 1.17), (6.922, 0.3935, 1.162), (6.922, 0.329, 1.161), (6.922, 0.3841, 1.154), (6.922, 0.3385, 1.154), (6.922, 0.3731, 1.15), (6.922, 0.3495, 1.149), (6.922, 0.3613, 1.148), (6.922, 0.3581, -1.146), (6.922, 0.3799, -1.148), (6.922, 0.3691, -1.145), (6.922, 0.3475, -1.149), (6.922, 0.3897, -1.153), (6.922, 0.3383, -1.155), (6.922, 0.3979, -1.16), (6.922, 0.3308, -1.163), (6.922, 0.4039, -1.169), (6.922, 0.3258, -1.173), (6.922, 0.4073, -1.18), (6.922, 0.3234, -1.184), (6.922, 0.4078, -1.191), (6.922, 0.324, -1.195), (6.922, 0.4055, -1.202), (6.922, 0.3274, -1.206), (6.922, 0.4005, -1.212), (6.922, 0.3334, -1.215), (6.922, 0.393, -1.22), (6.922, 0.3415, -1.222), (6.922, 0.3837, -1.226), (6.922, 0.3514, -1.227), (6.922, 0.3732, -1.229), (6.922, 0.3622, -1.23), (6.922, 0.7802, -1.117), (6.922, 0.8284, -1.116), (6.922, 0.8042, -1.114), (6.922, 0.851, -1.125), (6.922, 0.7579, -1.127), (6.922, 0.8706, -1.139), (6.922, 0.739, -1.142), (6.922, 0.8859, -1.158), (6.922, 0.7246, -1.162), (6.922, 0.8957, -1.181), (6.922, 0.7158, -1.185), (6.922, 0.8994, -1.205), (6.922, 0.7132, -1.209), (6.922, 0.8967, -1.229), (6.922, 0.7169, -1.233), (6.922, 0.888, -1.251), (6.922, 0.7267, -1.255), (6.922, 0.8736, -1.271), (6.922, 0.742, -1.274), (6.922, 0.8547, -1.286), (6.922, 0.7616, -1.288), (6.922, 0.8324, -1.296), (6.922, 0.7842, -1.297), (6.922, 0.8084, -1.3), (2.847, 0.7195, -1.51), (3.041, 0.6493, -1.51), (2.847, 0.6493, -1.51), (3.041, 0.7195, -1.51), (-0.1836, 0.7147, -1.51), (-0.02762, 0.6526, -1.51), (-0.1836, 0.6526, -1.51), (-0.02762, 0.7147, -1.51), (-3.202, 0.7245, -1.51), (-3.028, 0.6526, -1.51), (-3.202, 0.6526, -1.51), (-3.028, 0.7245, -1.51), (-5.539, 0.7227, -1.51), (-5.351, 0.6526, -1.51), (-5.539, 0.6526, -1.51), (-5.351, 0.7227, -1.51), (-6.939, 0.9807, -1.321), (-6.948, 0.9297, -1.321), (-6.943, 0.9552, -1.318), (-6.934, 1.004, -1.331), (-6.953, 0.906, -1.331), (-6.93, 1.025, -1.347), (-6.956, 0.8856, -1.347), (-6.928, 1.04, -1.367), (-6.959, 0.8699, -1.367), (-6.926, 1.05, -1.391), (-6.961, 0.8601, -1.391), (-6.925, 1.054, -1.416), (-6.962, 0.8567, -1.416), (-6.926, 1.05, -1.442), (-6.961, 0.8601, -1.442), (-6.928, 1.04, -1.466), (-6.959, 0.8699, -1.466), (-6.93, 1.025, -1.486), (-6.956, 0.8856, -1.486), (-6.934, 1.004, -1.502), (-6.953, 0.906, -1.502), (-6.939, 0.9807, -1.512), (-6.948, 0.9297, -1.512), (-6.943, 0.9552, -1.515), (5.997, 0.7093, 1.51), (5.822, 0.6468, 1.51), (5.997, 0.6468, 1.51), (5.822, 0.7093, 1.51), (3.045, 0.7207, 1.51), (2.873, 0.6611, 1.51), (3.045, 0.6611, 1.51), (2.873, 0.7207, 1.51), (-0.02444, 0.7161, 1.51), (-0.1817, 0.6605, 1.51), (-0.02444, 0.6605, 1.51), (-0.1817, 0.7161, 1.51), (-3.032, 0.7205, 1.51), (-3.182, 0.6605, 1.51), (-3.032, 0.6605, 1.51), (-3.182, 0.7205, 1.51), (-5.312, 0.7231, 1.51), (-5.522, 0.63, 1.51), (-5.312, 0.63, 1.51), (-5.522, 0.7231, 1.51), (-6.935, 0.983, 1.507), (-6.944, 0.9321, 1.507), (-6.939, 0.9575, 1.511), (-6.93, 1.007, 1.497), (-6.949, 0.9083, 1.497), (-6.926, 1.027, 1.482), (-6.952, 0.8879, 1.482), (-6.924, 1.043, 1.461), (-6.955, 0.8723, 1.461), (-6.922, 1.053, 1.437), (-6.957, 0.8625, 1.437), (-6.921, 1.056, 1.412), (-6.958, 0.8591, 1.412), (-6.922, 1.053, 1.386), (-6.957, 0.8625, 1.386), (-6.924, 1.043, 1.363), (-6.955, 0.8723, 1.363), (-6.926, 1.027, 1.342), (-6.952, 0.8879, 1.342), (-6.93, 1.007, 1.327), (-6.949, 0.9083, 1.327), (-6.935, 0.983, 1.317), (-6.944, 0.9321, 1.317), (-6.939, 0.9575, 1.313)], [], [(0, 1, 2), (1, 0, 3), (4, 5, 6), (5, 4, 7), (5, 7, 8), (8, 7, 9), (8, 9, 10), (10, 9, 11), (10, 11, 12), (12, 11, 13), (12, 13, 14), (14, 13, 15), (14, 15, 16), (16, 15, 17), (16, 17, 18), (18, 17, 19), (18, 19, 20), (20, 19, 21), (20, 21, 22), (22, 21, 23), (22, 23, 24), (24, 23, 25), (24, 25, 26), (26, 25, 27), (28, 29, 30), (29, 28, 31), (31, 28, 32), (31, 32, 33), (33, 32, 34), (33, 34, 35), (35, 34, 36), (35, 36, 37), (37, 36, 38), (37, 38, 39), (39, 38, 40), (39, 40, 41), (41, 40, 42), (41, 42, 43), (43, 42, 44), (43, 44, 45), (45, 44, 46), (45, 46, 47), (47, 46, 48), (47, 48, 49), (49, 48, 50), (49, 50, 51), (52, 53, 54), (53, 52, 55), (53, 55, 56), (56, 55, 57), (56, 57, 58), (58, 57, 59), (58, 59, 60), (60, 59, 61), (60, 61, 62), (62, 61, 63), (62, 63, 64), (64, 63, 65), (64, 65, 66), (66, 65, 67), (66, 67, 68), (68, 67, 69), (68, 69, 70), (70, 69, 71), (70, 71, 72), (72, 71, 73), (72, 73, 74), (74, 73, 75), (76, 77, 78), (77, 76, 79), (79, 76, 80), (79, 80, 81), (81, 80, 82), (81, 82, 83), (83, 82, 84), (83, 84, 85), (85, 84, 86), (85, 86, 87), (87, 86, 88), (87, 88, 89), (89, 88, 90), (89, 90, 91), (91, 90, 92), (91, 92, 93), (93, 92, 94), (93, 94, 95), (95, 94, 96), (95, 96, 97), (97, 96, 98), (97, 98, 99), (100, 101, 102), (101, 100, 103), (104, 105, 106), (105, 104, 107), (108, 109, 110), (109, 108, 111), (112, 113, 114), (113, 112, 115), (116, 117, 118), (117, 116, 119), (117, 119, 120), (120, 119, 121), (120, 121, 122), (122, 121, 123), (122, 123, 124), (124, 123, 125), (124, 125, 126), (126, 125, 127), (126, 127, 128), (128, 127, 129), (128, 129, 130), (130, 129, 131), (130, 131, 132), (132, 131, 133), (132, 133, 134), (134, 133, 135), (134, 135, 136), (136, 135, 137), (136, 137, 138), (138, 137, 139), (140, 141, 142), (141, 140, 143), (144, 145, 146), (145, 144, 147), (148, 149, 150), (149, 148, 151), (152, 153, 154), (153, 152, 155), (156, 157, 158), (157, 156, 159), (160, 161, 162), (161, 160, 163), (161, 163, 164), (164, 163, 165), (164, 165, 166), (166, 165, 167), (166, 167, 168), (168, 167, 169), (168, 169, 170), (170, 169, 171), (170, 171, 172), (172, 171, 173), (172, 173, 174), (174, 173, 175), (174, 175, 176), (176, 175, 177), (176, 177, 178), (178, 177, 179), (178, 179, 180), (180, 179, 181), (180, 181, 182), (182, 181, 183)])
me_cobus_3000_light_mesh.polygons.foreach_set('use_smooth', [True] * 152)
_uv = me_cobus_3000_light_mesh.uv_layers.new(name='UVMap')
_uv.uv.foreach_set('vector', [119.0, 6.065, 118.9, 6.002, 119.0, 6.002, 118.9, 6.002, 119.0, 6.065, 118.9, 6.065, -12.12, 7.028, -12.12, 7.044, -12.12, 7.036, -12.12, 7.044, -12.12, 7.028, -12.12, 7.019, -12.12, 7.044, -12.12, 7.019, -12.12, 7.051, -12.12, 7.051, -12.12, 7.019, -12.12, 7.012, -12.12, 7.051, -12.12, 7.012, -12.11, 7.057, -12.11, 7.057, -12.12, 7.012, -12.11, 7.006, -12.11, 7.057, -12.11, 7.006, -12.11, 7.062, -12.11, 7.062, -12.11, 7.006, -12.1, 7.002, -12.11, 7.062, -12.1, 7.002, -12.1, 7.064, -12.1, 7.064, -12.1, 7.002, -12.1, 7.0, -12.1, 7.064, -12.1, 7.0, -12.09, 7.064, -12.09, 7.064, -12.1, 7.0, -12.09, 7.0, -12.09, 7.064, -12.09, 7.0, -12.08, 7.062, -12.08, 7.062, -12.09, 7.0, -12.08, 7.003, -12.08, 7.062, -12.08, 7.003, -12.07, 7.058, -12.07, 7.058, -12.08, 7.003, -12.07, 7.007, -12.07, 7.058, -12.07, 7.007, -12.07, 7.052, -12.07, 7.052, -12.07, 7.007, -12.07, 7.013, -12.07, 7.052, -12.07, 7.013, -12.06, 7.045, -12.06, 7.045, -12.07, 7.013, -12.06, 7.02, -12.06, 7.045, -12.06, 7.02, -12.06, 7.037, -12.06, 7.037, -12.06, 7.02, -12.06, 7.028, -11.12, 3.024, -11.12, 3.038, -11.12, 3.031, -11.12, 3.038, -11.12, 3.024, -11.12, 3.044, -11.12, 3.044, -11.12, 3.024, -11.12, 3.018, -11.12, 3.044, -11.12, 3.018, -11.11, 3.05, -11.11, 3.05, -11.12, 3.018, -11.11, 3.013, -11.11, 3.05, -11.11, 3.013, -11.11, 3.054, -11.11, 3.054, -11.11, 3.013, -11.11, 3.009, -11.11, 3.054, -11.11, 3.009, -11.1, 3.057, -11.1, 3.057, -11.11, 3.009, -11.1, 3.006, -11.1, 3.057, -11.1, 3.006, -11.1, 3.058, -11.1, 3.058, -11.1, 3.006, -11.1, 3.005, -11.1, 3.058, -11.1, 3.005, -11.09, 3.057, -11.09, 3.057, -11.1, 3.005, -11.09, 3.006, -11.09, 3.057, -11.09, 3.006, -11.08, 3.054, -11.08, 3.054, -11.09, 3.006, -11.08, 3.009, -11.08, 3.054, -11.08, 3.009, -11.08, 3.05, -11.08, 3.05, -11.08, 3.009, -11.08, 3.013, -11.08, 3.05, -11.08, 3.013, -11.07, 3.045, -11.07, 3.045, -11.08, 3.013, -11.07, 3.019, -11.07, 3.045, -11.07, 3.019, -11.07, 3.038, -11.07, 3.038, -11.07, 3.019, -11.07, 3.025, -11.07, 3.038, -11.07, 3.025, -11.07, 3.032, -9.113, 3.027, -9.113, 3.037, -9.114, 3.032, -9.113, 3.037, -9.113, 3.027, -9.112, 3.022, -9.113, 3.037, -9.112, 3.022, -9.11, 3.042, -9.11, 3.042, -9.112, 3.022, -9.109, 3.017, -9.11, 3.042, -9.109, 3.017, -9.107, 3.046, -9.107, 3.046, -9.109, 3.017, -9.105, 3.014, -9.107, 3.046, -9.105, 3.014, -9.102, 3.049, -9.102, 3.049, -9.105, 3.014, -9.101, 3.011, -9.102, 3.049, -9.101, 3.011, -9.097, 3.05, -9.097, 3.05, -9.101, 3.011, -9.095, 3.01, -9.097, 3.05, -9.095, 3.01, -9.092, 3.05, -9.092, 3.05, -9.095, 3.01, -9.09, 3.011, -9.092, 3.05, -9.09, 3.011, -9.087, 3.049, -9.087, 3.049, -9.09, 3.011, -9.085, 3.012, -9.087, 3.049, -9.085, 3.012, -9.082, 3.047, -9.082, 3.047, -9.085, 3.012, -9.081, 3.015, -9.082, 3.047, -9.081, 3.015, -9.078, 3.043, -9.078, 3.043, -9.081, 3.015, -9.077, 3.019, -9.078, 3.043, -9.077, 3.019, -9.075, 3.039, -9.075, 3.039, -9.077, 3.019, -9.075, 3.024, -9.075, 3.039, -9.075, 3.024, -9.074, 3.034, -9.074, 3.034, -9.075, 3.024, -9.074, 3.029, -11.12, 7.023, -11.12, 7.04, -11.12, 7.032, -11.12, 7.04, -11.12, 7.023, -11.12, 7.048, -11.12, 7.048, -11.12, 7.023, -11.12, 7.016, -11.12, 7.048, -11.12, 7.016, -11.11, 7.055, -11.11, 7.055, -11.12, 7.016, -11.11, 7.009, -11.11, 7.055, -11.11, 7.009, -11.11, 7.06, -11.11, 7.06, -11.11, 7.009, -11.11, 7.004, -11.11, 7.06, -11.11, 7.004, -11.1, 7.063, -11.1, 7.063, -11.11, 7.004, -11.1, 7.001, -11.1, 7.063, -11.1, 7.001, -11.09, 7.065, -11.09, 7.065, -11.1, 7.001, -11.09, 7.0, -11.09, 7.065, -11.09, 7.0, -11.08, 7.064, -11.08, 7.064, -11.09, 7.0, -11.08, 7.002, -11.08, 7.064, -11.08, 7.002, -11.08, 7.061, -11.08, 7.061, -11.08, 7.002, -11.07, 7.005, -11.08, 7.061, -11.07, 7.005, -11.07, 7.056, -11.07, 7.056, -11.07, 7.005, -11.07, 7.01, -11.07, 7.056, -11.07, 7.01, -11.06, 7.049, -11.06, 7.049, -11.07, 7.01, -11.06, 7.017, -11.06, 7.049, -11.06, 7.017, -11.06, 7.041, -11.06, 7.041, -11.06, 7.017, -11.06, 7.025, -11.06, 7.041, -11.06, 7.025, -11.06, 7.033, 120.0, 6.062, 119.9, 6.003, 120.0, 6.003, 119.9, 6.003, 120.0, 6.062, 119.9, 6.062, 122.0, 6.061, 121.9, 6.001, 122.0, 6.001, 121.9, 6.001, 122.0, 6.061, 121.9, 6.061, 123.0, 6.062, 122.9, 6.0, 123.0, 6.0, 122.9, 6.0, 123.0, 6.062, 122.9, 6.062, 124.0, 6.061, 123.9, 6.0, 124.0, 6.0, 123.9, 6.0, 124.0, 6.061, 123.9, 6.061, -13.0, -23.9, -13.0, -23.92, -13.0, -23.91, -13.0, -23.92, -13.0, -23.9, -13.01, -23.89, -13.0, -23.92, -13.01, -23.89, -13.01, -23.92, -13.01, -23.92, -13.01, -23.89, -13.01, -23.89, -13.01, -23.92, -13.01, -23.89, -13.01, -23.93, -13.01, -23.93, -13.01, -23.89, -13.02, -23.88, -13.01, -23.93, -13.02, -23.88, -13.02, -23.94, -13.02, -23.94, -13.02, -23.88, -13.03, -23.88, -13.02, -23.94, -13.03, -23.88, -13.03, -23.94, -13.03, -23.94, -13.03, -23.88, -13.03, -23.88, -13.03, -23.94, -13.03, -23.88, -13.03, -23.94, -13.03, -23.94, -13.03, -23.88, -13.04, -23.88, -13.03, -23.94, -13.04, -23.88, -13.04, -23.94, -13.04, -23.94, -13.04, -23.88, -13.05, -23.88, -13.04, -23.94, -13.05, -23.88, -13.05, -23.94, -13.05, -23.94, -13.05, -23.88, -13.06, -23.89, -13.05, -23.94, -13.06, -23.89, -13.06, -23.93, -13.06, -23.93, -13.06, -23.89, -13.06, -23.89, -13.06, -23.93, -13.06, -23.89, -13.06, -23.92, -13.06, -23.92, -13.06, -23.89, -13.06, -23.9, -13.06, -23.92, -13.06, -23.9, -13.06, -23.92, -13.06, -23.92, -13.06, -23.9, -13.06, -23.91, -10.0, 6.058, -10.06, 6.0, -10.0, 6.0, -10.06, 6.0, -10.0, 6.058, -10.06, 6.058, -11.0, 6.058, -11.06, 6.005, -11.0, 6.005, -11.06, 6.005, -11.0, 6.058, -11.06, 6.058, -13.0, 6.057, -13.06, 6.003, -13.0, 6.003, -13.06, 6.003, -13.0, 6.057, -13.06, 6.057, -14.0, 6.06, -14.06, 6.004, -14.0, 6.004, -14.06, 6.004, -14.0, 6.06, -14.06, 6.06, -15.0, 6.063, -15.06, 6.002, -15.0, 6.002, -15.06, 6.002, -15.0, 6.063, -15.06, 6.063, -13.0, -23.9, -13.0, -23.92, -13.0, -23.91, -13.0, -23.92, -13.0, -23.9, -13.01, -23.89, -13.0, -23.92, -13.01, -23.89, -13.01, -23.92, -13.01, -23.92, -13.01, -23.89, -13.01, -23.89, -13.01, -23.92, -13.01, -23.89, -13.01, -23.93, -13.01, -23.93, -13.01, -23.89, -13.02, -23.88, -13.01, -23.93, -13.02, -23.88, -13.02, -23.94, -13.02, -23.94, -13.02, -23.88, -13.03, -23.88, -13.02, -23.94, -13.03, -23.88, -13.03, -23.94, -13.03, -23.94, -13.03, -23.88, -13.03, -23.88, -13.03, -23.94, -13.03, -23.88, -13.03, -23.94, -13.03, -23.94, -13.03, -23.88, -13.04, -23.88, -13.03, -23.94, -13.04, -23.88, -13.04, -23.94, -13.04, -23.94, -13.04, -23.88, -13.05, -23.88, -13.04, -23.94, -13.05, -23.88, -13.05, -23.94, -13.05, -23.94, -13.05, -23.88, -13.06, -23.89, -13.05, -23.94, -13.06, -23.89, -13.06, -23.93, -13.06, -23.93, -13.06, -23.89, -13.06, -23.89, -13.06, -23.93, -13.06, -23.89, -13.06, -23.92, -13.06, -23.92, -13.06, -23.89, -13.06, -23.9, -13.06, -23.92, -13.06, -23.9, -13.06, -23.92, -13.06, -23.92, -13.06, -23.9, -13.06, -23.91])
me_cobus_3000_light_mesh.materials.append(mat_cobus_3000)
me_cobus_3000_light_mesh.use_remesh_fix_poles = True
me_cobus_3000_light_mesh.use_remesh_preserve_attributes = False
me_cobus_3000_light_mesh.update()

# ---- objects
ob_cobus_3000 = bpy.data.objects.new('Cobus_3000', me_cobus_3000_mesh)
ob_cobus_3000_light = bpy.data.objects.new('Cobus_3000_Light', me_cobus_3000_light_mesh)

# ---- transforms, parenting, visibility, modifiers, constraints
ob_cobus_3000.location = (0.0, 0.0, 0.0)
ob_cobus_3000.rotation_euler = (1.571, -0.0, 0.0)
ob_cobus_3000.show_transparent = True
_m = ob_cobus_3000.modifiers.new('EdgeSplit', 'EDGE_SPLIT')
_m.use_edge_angle = False
_m = ob_cobus_3000.modifiers.new('Auto Smooth', 'NODES')
_m.node_group = ng_auto_smooth
_gi = [s.identifier for s in ng_auto_smooth.interface.items_tree if s.item_type == 'SOCKET' and s.in_out == 'INPUT']
_m[_gi[1]] = 0.6981  # Angle
ob_cobus_3000_light.location = (0.0, 0.0, 0.0)
ob_cobus_3000_light.rotation_euler = (1.571, -0.0, 0.0)
ob_cobus_3000_light.show_transparent = True
_m = ob_cobus_3000_light.modifiers.new('Auto Smooth', 'NODES')
_m.node_group = ng_auto_smooth
_gi = [s.identifier for s in ng_auto_smooth.interface.items_tree if s.item_type == 'SOCKET' and s.in_out == 'INPUT']
_m[_gi[1]] = 0.6981  # Angle

# ---- collection membership
col_collection.objects.link(ob_cobus_3000)
col_collection.objects.link(ob_cobus_3000_light)

# ---- scene / render settings (as saved in the file)
scene.frame_start = 1; scene.frame_end = 250; scene.frame_set(1)
scene.render.engine = 'BLENDER_EEVEE_NEXT'
scene.cycles.use_denoising = False
scene.cycles.samples = 128
scene.cycles.sampling_pattern = 'TABULATED_SOBOL'
scene.cycles.use_adaptive_sampling = False
scene.cycles.use_light_tree = False
scene.view_settings.view_transform = 'Filmic'
bpy.context.view_layer.update()

# ---- added for rendering (the .blend has no active camera and no usable light): camera, sun
cam_auto = bpy.data.cameras.new('AutoCamera')
cam_auto.lens = 50.0
cam_auto.sensor_width = 36.0
cam_auto.clip_end = 1000.0
ob_auto_camera = bpy.data.objects.new('AutoCamera', cam_auto)
scene.collection.objects.link(ob_auto_camera)
ob_auto_camera.location = (13.5007, -16.2385, 12.3756)
ob_auto_camera.rotation_euler = (1.09748, -7.21219e-08, 0.694738)
scene.camera = ob_auto_camera
light_auto_sun = bpy.data.lights.new('AutoSun', 'SUN')
light_auto_sun.energy = 3.0
light_auto_sun.angle = 0.0523599
ob_auto_sun = bpy.data.objects.new('AutoSun', light_auto_sun)
scene.collection.objects.link(ob_auto_sun)
ob_auto_sun.rotation_euler = (0.872665, 0.174533, 0.523599)
bpy.context.view_layer.update()
